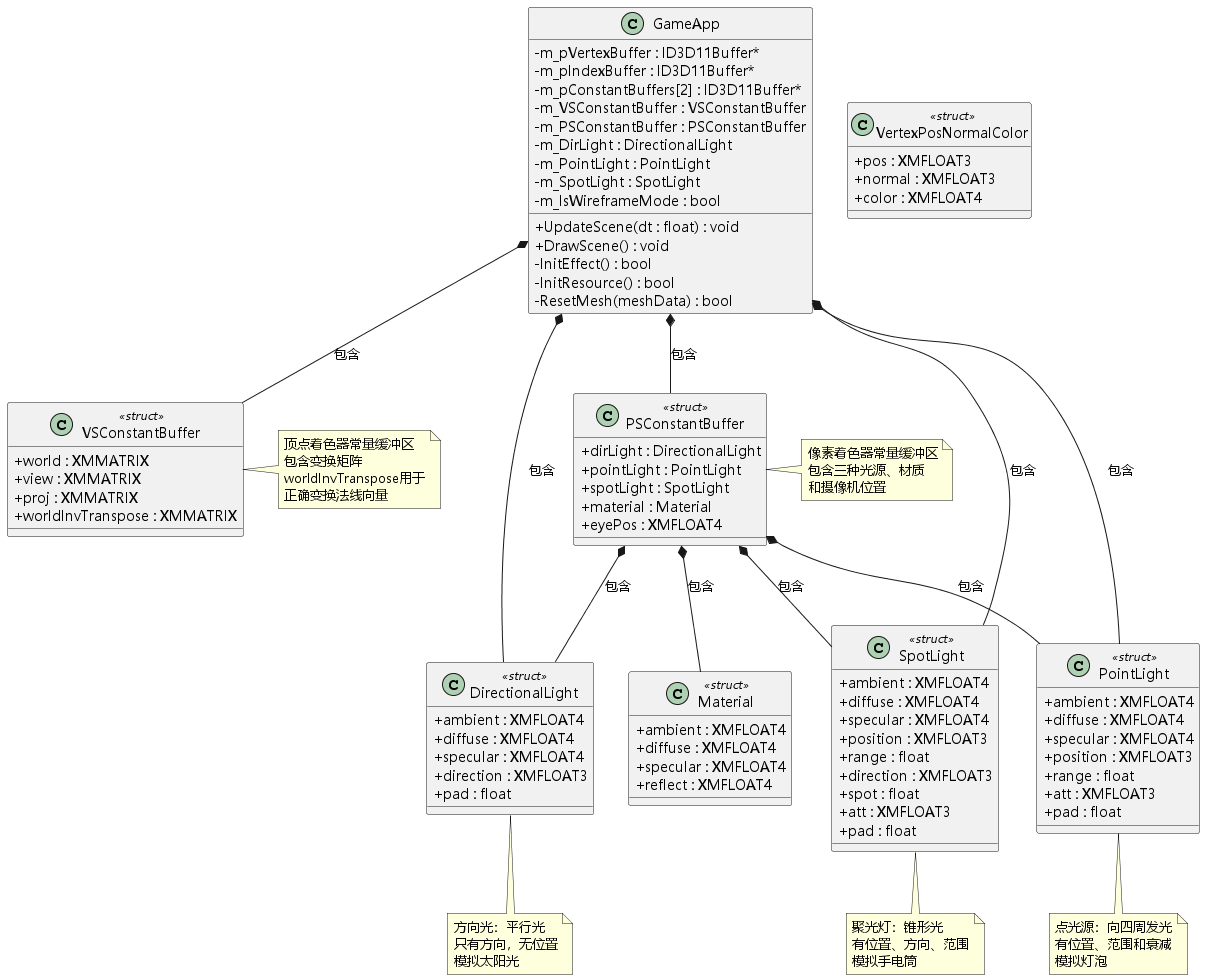

The diagram above was rendered by PlantUML. Its source (embedded in the PNG):
@startuml 类图
skinparam defaultFontName "Microsoft YaHei"
skinparam classAttributeIconSize 0

class GameApp {
  - m_pVertexBuffer : ID3D11Buffer*
  - m_pIndexBuffer : ID3D11Buffer*
  - m_pConstantBuffers[2] : ID3D11Buffer*
  - m_VSConstantBuffer : VSConstantBuffer
  - m_PSConstantBuffer : PSConstantBuffer
  - m_DirLight : DirectionalLight
  - m_PointLight : PointLight
  - m_SpotLight : SpotLight
  - m_IsWireframeMode : bool
  + UpdateScene(dt : float) : void
  + DrawScene() : void
  - InitEffect() : bool
  - InitResource() : bool
  - ResetMesh(meshData) : bool
}

class VSConstantBuffer <<struct>> {
  + world : XMMATRIX
  + view : XMMATRIX
  + proj : XMMATRIX
  + worldInvTranspose : XMMATRIX
}

class PSConstantBuffer <<struct>> {
  + dirLight : DirectionalLight
  + pointLight : PointLight
  + spotLight : SpotLight
  + material : Material
  + eyePos : XMFLOAT4
}

class DirectionalLight <<struct>> {
  + ambient : XMFLOAT4
  + diffuse : XMFLOAT4
  + specular : XMFLOAT4
  + direction : XMFLOAT3
  + pad : float
}

class PointLight <<struct>> {
  + ambient : XMFLOAT4
  + diffuse : XMFLOAT4
  + specular : XMFLOAT4
  + position : XMFLOAT3
  + range : float
  + att : XMFLOAT3
  + pad : float
}

class SpotLight <<struct>> {
  + ambient : XMFLOAT4
  + diffuse : XMFLOAT4
  + specular : XMFLOAT4
  + position : XMFLOAT3
  + range : float
  + direction : XMFLOAT3
  + spot : float
  + att : XMFLOAT3
  + pad : float
}

class Material <<struct>> {
  + ambient : XMFLOAT4
  + diffuse : XMFLOAT4
  + specular : XMFLOAT4
  + reflect : XMFLOAT4
}

class VertexPosNormalColor <<struct>> {
  + pos : XMFLOAT3
  + normal : XMFLOAT3
  + color : XMFLOAT4
}

GameApp *-- VSConstantBuffer : 包含
GameApp *-- PSConstantBuffer : 包含
GameApp *-- DirectionalLight : 包含
GameApp *-- PointLight : 包含
GameApp *-- SpotLight : 包含

PSConstantBuffer *-- DirectionalLight : 包含
PSConstantBuffer *-- PointLight : 包含
PSConstantBuffer *-- SpotLight : 包含
PSConstantBuffer *-- Material : 包含

note right of VSConstantBuffer
  顶点着色器常量缓冲区
  包含变换矩阵
  worldInvTranspose用于
  正确变换法线向量
end note

note right of PSConstantBuffer
  像素着色器常量缓冲区
  包含三种光源、材质
  和摄像机位置
end note

note bottom of DirectionalLight
  方向光：平行光
  只有方向，无位置
  模拟太阳光
end note

note bottom of PointLight
  点光源：向四周发光
  有位置、范围和衰减
  模拟灯泡
end note

note bottom of SpotLight
  聚光灯：锥形光
  有位置、方向、范围
  模拟手电筒
end note

@enduml